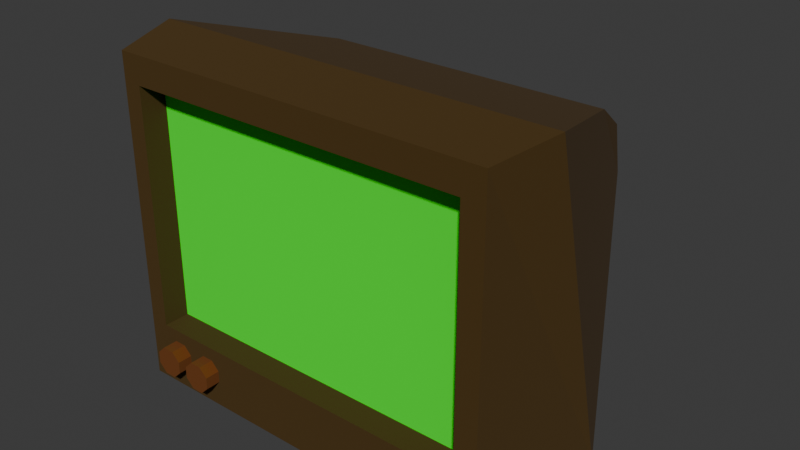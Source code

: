 # Source: TV.blend  (saved by Blender 4.5.88; exported with 4.5.12 LTS)
import bpy
from mathutils import Matrix  # noqa: F401  (used for matrix-valued properties, if any)

bpy.ops.wm.read_factory_settings(use_empty=True)
scene = bpy.context.scene
scene.name = 'Scene'

# ---- collections
col_collection = bpy.data.collections.new('Collection'); scene.collection.children.link(col_collection)

# ---- materials (node trees are filled in below, after node groups)
mat_monitor = bpy.data.materials.new('Monitor')
mat_skin = bpy.data.materials.new('Skin')
mat_controlles = bpy.data.materials.new('Controlles')

# ---- material node trees
mat_monitor.use_nodes = True; mat_monitor.node_tree.nodes.clear()
_N = mat_monitor.node_tree.nodes; _L = mat_monitor.node_tree.links
n0 = _N.new('ShaderNodeBsdfPrincipled'); n0.name = 'Principled BSDF'; n0.location = (-200, 100)
n0.inputs[0].default_value = (0.0, 1.0, 0.0, 1.0)
n0.inputs[2].default_value = 1.0
n1 = _N.new('ShaderNodeOutputMaterial'); n1.name = 'Material Output'; n1.location = (200, 100)
_L.new(n0.outputs[0], n1.inputs[0])
n1.is_active_output = True
mat_skin.use_nodes = True; mat_skin.node_tree.nodes.clear()
_N = mat_skin.node_tree.nodes; _L = mat_skin.node_tree.links
n0 = _N.new('ShaderNodeBsdfPrincipled'); n0.name = 'Principled BSDF'; n0.location = (-200, 100)
n0.inputs[0].default_value = (0.06598, 0.03225, 0.0, 1.0)
n0.inputs[2].default_value = 1.0
n1 = _N.new('ShaderNodeOutputMaterial'); n1.name = 'Material Output'; n1.location = (200, 100)
_L.new(n0.outputs[0], n1.inputs[0])
n1.is_active_output = True
mat_controlles.use_nodes = True; mat_controlles.node_tree.nodes.clear()
_N = mat_controlles.node_tree.nodes; _L = mat_controlles.node_tree.links
n0 = _N.new('ShaderNodeBsdfPrincipled'); n0.name = 'Principled BSDF'; n0.location = (-200, 100)
n0.inputs[0].default_value = (0.1456, 0.03921, 0.0, 1.0)
n0.inputs[2].default_value = 1.0
n1 = _N.new('ShaderNodeOutputMaterial'); n1.name = 'Material Output'; n1.location = (200, 100)
_L.new(n0.outputs[0], n1.inputs[0])
n1.is_active_output = True

# ---- world
world_world = bpy.data.worlds.new('World'); scene.world = world_world
world_world.use_nodes = True; world_world.node_tree.nodes.clear()
_N = world_world.node_tree.nodes; _L = world_world.node_tree.links
n0 = _N.new('ShaderNodeOutputWorld'); n0.name = 'World Output'; n0.location = (200, 100)
n1 = _N.new('ShaderNodeBackground'); n1.name = 'Background'; n1.location = (-200, 100)
n1.inputs[0].default_value = (0.05088, 0.05088, 0.05088, 1.0)
_L.new(n1.outputs[0], n0.inputs[0])
n0.is_active_output = True
world_world.color = (0.05088, 0.05088, 0.05088)
world_world.sun_shadow_jitter_overblur = 0.0

# ---- meshes
me_cube_001 = bpy.data.meshes.new('Cube.001')
me_cube_001.from_pydata([(-1.172, -1.0, 0.7148), (-1.172, -1.0, 2.345), (-0.8877, 1.0, 0.6593), (1.153, -1.0, 0.7148), (1.153, -1.0, 2.345), (0.8897, 1.0, 0.6593), (-1.299, -1.0, 0.3068), (-1.299, -1.0, 2.534), (1.301, -1.0, 2.534), (1.301, -1.0, 0.3068), (-1.411, 0.03344, 0.3068), (-1.411, -0.548, 2.596), (1.413, 0.03344, 0.3068), (1.413, -0.548, 2.596), (-1.172, -0.8214, 0.7148), (-1.172, -0.8214, 2.345), (1.153, -0.8214, 2.345), (1.153, -0.8214, 0.7148), (-0.7445, -1.101, 0.6246), (-0.7445, -0.9917, 0.6246), (-1.003, -0.9917, 0.6295), (-1.003, -1.101, 0.6295), (-0.9474, -0.9917, 0.5725), (-0.9474, -1.101, 0.5725), (-0.9481, -0.9917, 0.4926), (-0.9481, -1.101, 0.4926), (-1.005, -0.9917, 0.4366), (-1.005, -1.101, 0.4366), (-1.085, -0.9917, 0.4373), (-1.085, -1.101, 0.4373), (-1.141, -0.9917, 0.4943), (-1.141, -1.101, 0.4943), (-1.14, -0.9917, 0.5742), (-1.14, -1.101, 0.5742), (-1.083, -0.9917, 0.6302), (-1.083, -1.101, 0.6302), (-0.6885, -0.9917, 0.5676), (-0.6885, -1.101, 0.5676), (-0.6892, -0.9917, 0.4877), (-0.6892, -1.101, 0.4877), (-0.7462, -0.9917, 0.4317), (-0.7462, -1.101, 0.4317), (-0.8261, -0.9917, 0.4324), (-0.8261, -1.101, 0.4324), (-0.8821, -0.9917, 0.4894), (-0.8821, -1.101, 0.4894), (-0.8814, -0.9917, 0.5693), (-0.8814, -1.101, 0.5693), (-0.8244, -0.9917, 0.6253), (-0.8244, -1.101, 0.6253), (-1.012, 0.5317, 2.288), (-0.8877, 1.0, 1.701), (-0.9242, 0.8628, 2.072), (0.8897, 1.0, 1.701), (1.014, 0.5317, 2.288), (0.9262, 0.8628, 2.072)], [], [(12, 13, 8, 9), (3, 4, 16, 17), (10, 12, 9, 6), (13, 11, 7, 8), (0, 1, 7, 6), (4, 3, 9, 8), (3, 0, 6, 9), (1, 4, 8, 7), (2, 5, 12, 10), (6, 7, 11, 10), (17, 16, 15, 14), (0, 3, 17, 14), (1, 0, 14, 15), (4, 1, 15, 16), (37, 18, 49, 47, 45, 43, 41, 39), (20, 21, 23, 22), (44, 45, 47, 46), (22, 23, 25, 24), (42, 43, 45, 44), (24, 25, 27, 26), (40, 41, 43, 42), (26, 27, 29, 28), (19, 36, 38, 40, 42, 44, 46, 48), (38, 39, 41, 40), (28, 29, 31, 30), (48, 49, 18, 19), (36, 37, 39, 38), (30, 31, 33, 32), (23, 21, 35, 33, 31, 29, 27, 25), (19, 18, 37, 36), (32, 33, 35, 34), (46, 47, 49, 48), (34, 35, 21, 20), (20, 22, 24, 26, 28, 30, 32, 34), (50, 54, 55, 52), (52, 55, 53, 51), (54, 50, 11, 13), (10, 11, 50, 52, 51, 2), (2, 51, 53, 5), (5, 53, 55, 54, 13, 12)])
me_cube_001.polygons.foreach_set('material_index', [1, 1, 1, 1, 1, 1, 1, 1, 1, 1, 0, 1, 1, 1, 2, 2, 2, 2, 2, 2, 2, 2, 2, 2, 2, 2, 2, 2, 2, 2, 2, 2, 2, 2, 1, 1, 1, 1, 1, 1])
_uv = me_cube_001.uv_layers.new(name='UVMap')
_uv.uv.foreach_set('vector', [0.375, 0.6935, 0.625, 0.6935, 0.625, 0.75, 0.375, 0.75, 0.4093, 0.7843, 0.5907, 0.7843, 0.5907, 0.7843, 0.4093, 0.7843, 0.125, 0.6935, 0.375, 0.6935, 0.375, 0.75, 0.125, 0.75, 0.625, 0.6935, 0.875, 0.6935, 0.875, 0.75, 0.625, 0.75, 0.4093, 0.9657, 0.5907, 0.9657, 0.625, 1.0, 0.375, 1.0, 0.5907, 0.7843, 0.4093, 0.7843, 0.375, 0.75, 0.625, 0.75, 0.4093, 0.7843, 0.4093, 0.9657, 0.375, 1.0, 0.375, 0.75, 0.5907, 0.9657, 0.5907, 0.7843, 0.625, 0.75, 0.625, 1.0, 0.125, 0.5, 0.375, 0.5, 0.375, 0.6935, 0.125, 0.6935, 0.375, 0.0, 0.625, 0.0, 0.625, 0.0565, 0.375, 0.0565, 0.4093, 0.7843, 0.5907, 0.7843, 0.5907, 0.9657, 0.4093, 0.9657, 0.4093, 0.9657, 0.4093, 0.7843, 0.4093, 0.7843, 0.4093, 0.9657, 0.5907, 0.9657, 0.4093, 0.9657, 0.4093, 0.9657, 0.5907, 0.9657, 0.5907, 0.7843, 0.5907, 0.9657, 0.5907, 0.9657, 0.5907, 0.7843, 0.4197, 0.4197, 0.25, 0.49, 0.08029, 0.4197, 0.01, 0.25, 0.08029, 0.08029, 0.25, 0.01, 0.4197, 0.08029, 0.49, 0.25, 1.0, 0.5, 1.0, 1.0, 0.875, 1.0, 0.875, 0.5, 0.375, 0.5, 0.375, 1.0, 0.25, 1.0, 0.25, 0.5, 0.875, 0.5, 0.875, 1.0, 0.75, 1.0, 0.75, 0.5, 0.5, 0.5, 0.5, 1.0, 0.375, 1.0, 0.375, 0.5, 0.75, 0.5, 0.75, 1.0, 0.625, 1.0, 0.625, 0.5, 0.625, 0.5, 0.625, 1.0, 0.5, 1.0, 0.5, 0.5, 0.625, 0.5, 0.625, 1.0, 0.5, 1.0, 0.5, 0.5, 0.75, 0.49, 0.9197, 0.4197, 0.99, 0.25, 0.9197, 0.08029, 0.75, 0.01, 0.5803, 0.08029, 0.51, 0.25, 0.5803, 0.4197, 0.75, 0.5, 0.75, 1.0, 0.625, 1.0, 0.625, 0.5, 0.5, 0.5, 0.5, 1.0, 0.375, 1.0, 0.375, 0.5, 0.125, 0.5, 0.125, 1.0, 0.0, 1.0, 0.0, 0.5, 0.875, 0.5, 0.875, 1.0, 0.75, 1.0, 0.75, 0.5, 0.375, 0.5, 0.375, 1.0, 0.25, 1.0, 0.25, 0.5, 0.4197, 0.4197, 0.25, 0.49, 0.08029, 0.4197, 0.01, 0.25, 0.08029, 0.08029, 0.25, 0.01, 0.4197, 0.08029, 0.49, 0.25, 1.0, 0.5, 1.0, 1.0, 0.875, 1.0, 0.875, 0.5, 0.25, 0.5, 0.25, 1.0, 0.125, 1.0, 0.125, 0.5, 0.25, 0.5, 0.25, 1.0, 0.125, 1.0, 0.125, 0.5, 0.125, 0.5, 0.125, 1.0, 0.0, 1.0, 0.0, 0.5, 0.75, 0.49, 0.9197, 0.4197, 0.99, 0.25, 0.9197, 0.08029, 0.75, 0.01, 0.5803, 0.08029, 0.51, 0.25, 0.5803, 0.4197, 0.875, 0.5585, 0.625, 0.5585, 0.6112, 0.5114, 0.875, 0.5, 0.6082, 0.2362, 0.6112, 0.5114, 0.5461, 0.5, 0.5461, 0.25, 0.625, 0.5585, 0.875, 0.5585, 0.875, 0.6935, 0.625, 0.6935, 0.375, 0.0565, 0.625, 0.0565, 0.625, 0.1915, 0.6082, 0.2362, 0.5461, 0.25, 0.375, 0.25, 0.375, 0.25, 0.5461, 0.25, 0.5461, 0.5, 0.375, 0.5, 0.375, 0.5, 0.5461, 0.5, 0.6112, 0.5114, 0.625, 0.5585, 0.625, 0.6935, 0.375, 0.6935])
me_cube_001.materials.append(mat_monitor)
me_cube_001.materials.append(mat_skin)
me_cube_001.materials.append(mat_controlles)
me_cube_001.update()

# ---- objects
ob_cube = bpy.data.objects.new('Cube', me_cube_001)

# ---- transforms, parenting, visibility, modifiers, constraints
ob_cube.location = (0.0, 0.0, 0.0)
ob_cube.scale = (0.2585, 0.2585, 0.2585)

# ---- collection membership
col_collection.objects.link(ob_cube)

# ---- scene / render settings (as saved in the file)
scene.frame_start = 1; scene.frame_end = 250; scene.frame_set(1)
scene.render.engine = 'BLENDER_EEVEE_NEXT'
bpy.context.view_layer.update()

# ---- added for rendering (the .blend has no active camera and no usable light): camera, sun
cam_auto = bpy.data.cameras.new('AutoCamera')
cam_auto.lens = 50.0
cam_auto.sensor_width = 36.0
cam_auto.clip_end = 1000.0
ob_auto_camera = bpy.data.objects.new('AutoCamera', cam_auto)
scene.collection.objects.link(ob_auto_camera)
ob_auto_camera.location = (1.00439, -1.21795, 1.1785)
ob_auto_camera.rotation_euler = (1.09748, -7.21219e-08, 0.694738)
scene.camera = ob_auto_camera
light_auto_sun = bpy.data.lights.new('AutoSun', 'SUN')
light_auto_sun.energy = 3.0
light_auto_sun.angle = 0.0523599
ob_auto_sun = bpy.data.objects.new('AutoSun', light_auto_sun)
scene.collection.objects.link(ob_auto_sun)
ob_auto_sun.rotation_euler = (0.872665, 0.174533, 0.523599)
bpy.context.view_layer.update()

